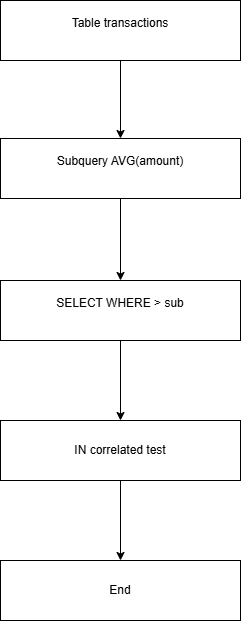

The diagram above was exported from draw.io. Its source (the exported page's mxGraphModel, read from the mxfile embedded in the PNG):
<mxGraphModel dx="771" dy="555" grid="1" gridSize="10" guides="1" tooltips="1" connect="1" arrows="1" fold="1" page="1" pageScale="1" pageWidth="850" pageHeight="1100" math="0" shadow="0">
  <root>
    <mxCell id="0" />
    <mxCell id="1" parent="0" />
    <mxCell id="oehZfuuyYPSxWZpjWlKQ-3" edge="1" parent="1" source="oehZfuuyYPSxWZpjWlKQ-1" style="edgeStyle=orthogonalEdgeStyle;rounded=0;orthogonalLoop=1;jettySize=auto;html=1;" target="oehZfuuyYPSxWZpjWlKQ-2" value="">
      <mxGeometry relative="1" as="geometry" />
    </mxCell>
    <mxCell id="oehZfuuyYPSxWZpjWlKQ-1" parent="1" style="rounded=0;whiteSpace=wrap;html=1;" value="&#10;Table transactions&#10;&#10;" vertex="1">
      <mxGeometry height="60" width="240" x="280" y="60" as="geometry" />
    </mxCell>
    <mxCell id="oehZfuuyYPSxWZpjWlKQ-5" edge="1" parent="1" source="oehZfuuyYPSxWZpjWlKQ-2" style="edgeStyle=orthogonalEdgeStyle;rounded=0;orthogonalLoop=1;jettySize=auto;html=1;" target="oehZfuuyYPSxWZpjWlKQ-4" value="">
      <mxGeometry relative="1" as="geometry" />
    </mxCell>
    <mxCell id="oehZfuuyYPSxWZpjWlKQ-2" parent="1" style="rounded=0;whiteSpace=wrap;html=1;" value="&#10;Subquery AVG(amount)&#10;&#10;" vertex="1">
      <mxGeometry height="60" width="240" x="280" y="198" as="geometry" />
    </mxCell>
    <mxCell id="oehZfuuyYPSxWZpjWlKQ-7" edge="1" parent="1" source="oehZfuuyYPSxWZpjWlKQ-4" style="edgeStyle=orthogonalEdgeStyle;rounded=0;orthogonalLoop=1;jettySize=auto;html=1;" target="oehZfuuyYPSxWZpjWlKQ-6" value="">
      <mxGeometry relative="1" as="geometry" />
    </mxCell>
    <mxCell id="oehZfuuyYPSxWZpjWlKQ-4" parent="1" style="rounded=0;whiteSpace=wrap;html=1;" value="&#10;SELECT WHERE &amp;gt; sub&#10;&#10;" vertex="1">
      <mxGeometry height="60" width="240" x="280" y="340" as="geometry" />
    </mxCell>
    <mxCell id="oehZfuuyYPSxWZpjWlKQ-9" edge="1" parent="1" source="oehZfuuyYPSxWZpjWlKQ-6" style="edgeStyle=orthogonalEdgeStyle;rounded=0;orthogonalLoop=1;jettySize=auto;html=1;" target="oehZfuuyYPSxWZpjWlKQ-8" value="">
      <mxGeometry relative="1" as="geometry" />
    </mxCell>
    <mxCell id="oehZfuuyYPSxWZpjWlKQ-6" parent="1" style="rounded=0;whiteSpace=wrap;html=1;" value="IN correlated test" vertex="1">
      <mxGeometry height="60" width="240" x="280" y="480" as="geometry" />
    </mxCell>
    <mxCell id="oehZfuuyYPSxWZpjWlKQ-8" parent="1" style="rounded=0;whiteSpace=wrap;html=1;" value="End" vertex="1">
      <mxGeometry height="60" width="240" x="280" y="620" as="geometry" />
    </mxCell>
  </root>
</mxGraphModel>